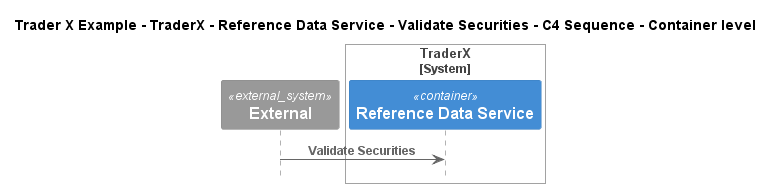

The diagram above was rendered by PlantUML. Its source (embedded in the PNG):
@startuml
!include ..\..\..\..\..\..\..\.c4s\C4_Sequence.puml

title Trader X Example - TraderX - Reference Data Service - Validate Securities - C4 Sequence - Container level

System_Ext(C4InterFlow.SoftwareSystems.ExternalSystem, "External", "")

System_Boundary(TraderXExample.SoftwareSystems.TraderX, "TraderX")
    Container(TraderXExample.SoftwareSystems.TraderX.Containers.ReferenceDataService, "Reference Data Service", "", "Service which provides reference data")
Boundary_End()

Rel(C4InterFlow.SoftwareSystems.ExternalSystem, TraderXExample.SoftwareSystems.TraderX.Containers.ReferenceDataService, "Validate Securities")


@enduml